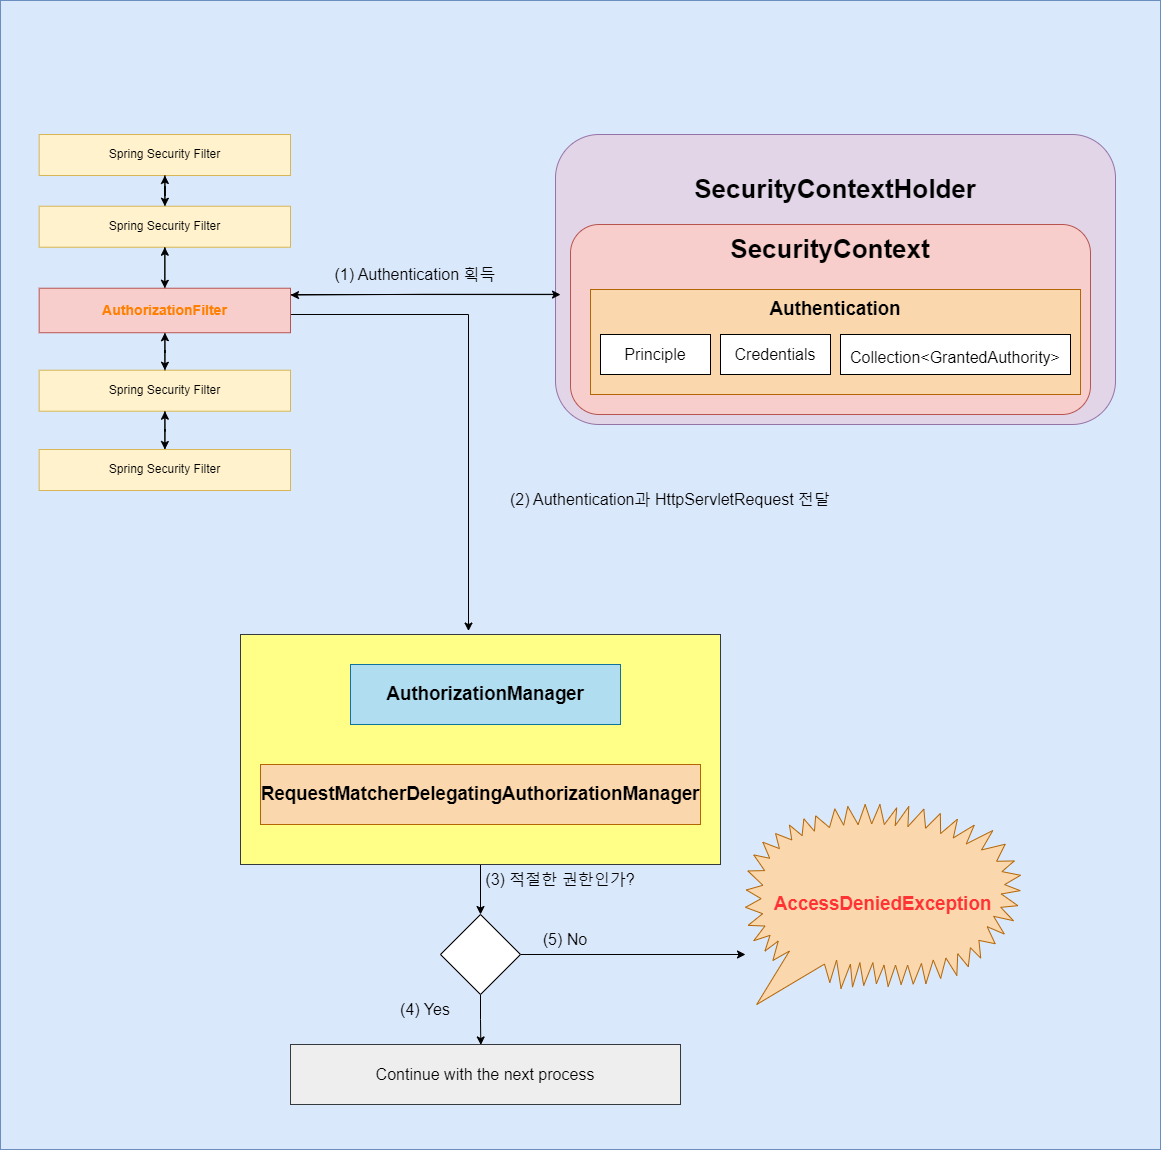

The diagram above was exported from draw.io. Its source (the exported page's mxGraphModel, read from the mxfile embedded in the PNG):
<mxGraphModel dx="2087" dy="2411" grid="1" gridSize="10" guides="1" tooltips="1" connect="1" arrows="1" fold="1" page="1" pageScale="1" pageWidth="827" pageHeight="1169" math="0" shadow="0">
  <root>
    <mxCell id="0" />
    <mxCell id="1" parent="0" />
    <mxCell id="csLsn0QsuqHn5LiEqWg5-1" value="" style="rounded=0;whiteSpace=wrap;html=1;fillColor=#dae8fc;strokeColor=#6c8ebf;" parent="1" vertex="1">
      <mxGeometry x="-750" y="-1169" width="1160" height="1149" as="geometry" />
    </mxCell>
    <mxCell id="L1fVGuYp-x95trX5A2xk-36" style="edgeStyle=orthogonalEdgeStyle;rounded=0;orthogonalLoop=1;jettySize=auto;html=1;entryX=0.5;entryY=0;entryDx=0;entryDy=0;fontSize=16;fontColor=#000000;" parent="1" source="L1fVGuYp-x95trX5A2xk-30" target="L1fVGuYp-x95trX5A2xk-34" edge="1">
      <mxGeometry relative="1" as="geometry" />
    </mxCell>
    <mxCell id="L1fVGuYp-x95trX5A2xk-30" value="" style="rounded=0;whiteSpace=wrap;html=1;fontSize=16;fillColor=#ffff88;strokeColor=#36393d;" parent="1" vertex="1">
      <mxGeometry x="-510" y="-535" width="480" height="230" as="geometry" />
    </mxCell>
    <mxCell id="L1fVGuYp-x95trX5A2xk-31" value="&lt;h3&gt;AuthorizationManager&lt;/h3&gt;" style="rounded=0;whiteSpace=wrap;html=1;fontSize=16;fillColor=#b1ddf0;strokeColor=#10739e;" parent="1" vertex="1">
      <mxGeometry x="-400" y="-505" width="270" height="60" as="geometry" />
    </mxCell>
    <mxCell id="L1fVGuYp-x95trX5A2xk-32" value="&lt;h3&gt;RequestMatcherDelegatingAuthorizationManager&lt;/h3&gt;" style="rounded=0;whiteSpace=wrap;html=1;fontSize=16;fillColor=#fad7ac;strokeColor=#b46504;" parent="1" vertex="1">
      <mxGeometry x="-490" y="-405" width="440" height="60" as="geometry" />
    </mxCell>
    <mxCell id="LJrLDpn3LT2WfA1c6zJo-1" style="edgeStyle=orthogonalEdgeStyle;rounded=0;orthogonalLoop=1;jettySize=auto;html=1;entryX=1;entryY=0.154;entryDx=0;entryDy=0;entryPerimeter=0;exitX=0;exitY=0.551;exitDx=0;exitDy=0;exitPerimeter=0;" parent="1" source="L1fVGuYp-x95trX5A2xk-18" target="fmjVaLavPYLsebD923ns-13" edge="1">
      <mxGeometry relative="1" as="geometry" />
    </mxCell>
    <mxCell id="L1fVGuYp-x95trX5A2xk-18" value="" style="rounded=1;whiteSpace=wrap;html=1;fillColor=#e1d5e7;strokeColor=#9673a6;" parent="1" vertex="1">
      <mxGeometry x="-195" y="-1035" width="560" height="290" as="geometry" />
    </mxCell>
    <mxCell id="L1fVGuYp-x95trX5A2xk-19" value="" style="rounded=1;whiteSpace=wrap;html=1;fillColor=#f8cecc;strokeColor=#b85450;" parent="1" vertex="1">
      <mxGeometry x="-180" y="-945" width="520" height="190" as="geometry" />
    </mxCell>
    <mxCell id="L1fVGuYp-x95trX5A2xk-20" value="&lt;b&gt;&lt;font style=&quot;font-size: 26px;&quot; color=&quot;#000000&quot;&gt;SecurityContextHolder&lt;/font&gt;&lt;/b&gt;" style="text;html=1;strokeColor=none;fillColor=none;align=center;verticalAlign=middle;whiteSpace=wrap;rounded=0;fontColor=#FF8000;" parent="1" vertex="1">
      <mxGeometry x="55" y="-995" width="60" height="30" as="geometry" />
    </mxCell>
    <mxCell id="L1fVGuYp-x95trX5A2xk-21" value="&lt;b&gt;&lt;font style=&quot;font-size: 26px;&quot; color=&quot;#000000&quot;&gt;SecurityContext&lt;/font&gt;&lt;/b&gt;" style="text;html=1;strokeColor=none;fillColor=none;align=center;verticalAlign=middle;whiteSpace=wrap;rounded=0;fontColor=#FF8000;" parent="1" vertex="1">
      <mxGeometry x="50" y="-935" width="60" height="30" as="geometry" />
    </mxCell>
    <mxCell id="L1fVGuYp-x95trX5A2xk-22" value="" style="rounded=0;whiteSpace=wrap;html=1;fontSize=26;fillColor=#fad7ac;strokeColor=#b46504;" parent="1" vertex="1">
      <mxGeometry x="-160" y="-880" width="490" height="105" as="geometry" />
    </mxCell>
    <mxCell id="L1fVGuYp-x95trX5A2xk-24" value="Principle" style="rounded=0;whiteSpace=wrap;html=1;fontSize=16;fontColor=#000000;" parent="1" vertex="1">
      <mxGeometry x="-150" y="-835" width="110" height="40" as="geometry" />
    </mxCell>
    <mxCell id="L1fVGuYp-x95trX5A2xk-25" value="Credentials" style="rounded=0;whiteSpace=wrap;html=1;fontSize=16;fontColor=#000000;" parent="1" vertex="1">
      <mxGeometry x="-30" y="-835" width="110" height="40" as="geometry" />
    </mxCell>
    <mxCell id="L1fVGuYp-x95trX5A2xk-26" value="&lt;span style=&quot;font-size: 16px;&quot;&gt;Collection&amp;lt;GrantedAuthority&amp;gt;&lt;/span&gt;" style="rounded=0;whiteSpace=wrap;html=1;fontSize=26;fontColor=#000000;" parent="1" vertex="1">
      <mxGeometry x="90" y="-835" width="230" height="40" as="geometry" />
    </mxCell>
    <mxCell id="L1fVGuYp-x95trX5A2xk-27" value="&lt;h3&gt;Authentication&lt;/h3&gt;" style="text;html=1;strokeColor=none;fillColor=none;align=center;verticalAlign=middle;whiteSpace=wrap;rounded=0;fontSize=16;fontColor=#000000;fontStyle=1" parent="1" vertex="1">
      <mxGeometry x="-5" y="-875" width="180" height="30" as="geometry" />
    </mxCell>
    <mxCell id="L1fVGuYp-x95trX5A2xk-37" style="edgeStyle=orthogonalEdgeStyle;rounded=0;orthogonalLoop=1;jettySize=auto;html=1;entryX=0.488;entryY=0.008;entryDx=0;entryDy=0;entryPerimeter=0;fontSize=16;fontColor=#000000;" parent="1" source="L1fVGuYp-x95trX5A2xk-34" target="L1fVGuYp-x95trX5A2xk-35" edge="1">
      <mxGeometry relative="1" as="geometry" />
    </mxCell>
    <mxCell id="L1fVGuYp-x95trX5A2xk-39" style="edgeStyle=orthogonalEdgeStyle;rounded=0;orthogonalLoop=1;jettySize=auto;html=1;fontSize=16;fontColor=#000000;" parent="1" source="L1fVGuYp-x95trX5A2xk-34" edge="1">
      <mxGeometry relative="1" as="geometry">
        <mxPoint x="-5" y="-215" as="targetPoint" />
      </mxGeometry>
    </mxCell>
    <mxCell id="L1fVGuYp-x95trX5A2xk-34" value="" style="rhombus;whiteSpace=wrap;html=1;fontSize=16;fontColor=#000000;" parent="1" vertex="1">
      <mxGeometry x="-310" y="-255" width="80" height="80" as="geometry" />
    </mxCell>
    <mxCell id="L1fVGuYp-x95trX5A2xk-35" value="Continue with the next process" style="rounded=0;whiteSpace=wrap;html=1;fontSize=16;fillColor=#eeeeee;strokeColor=#36393d;" parent="1" vertex="1">
      <mxGeometry x="-460" y="-125" width="390" height="60" as="geometry" />
    </mxCell>
    <mxCell id="L1fVGuYp-x95trX5A2xk-41" style="edgeStyle=orthogonalEdgeStyle;rounded=0;orthogonalLoop=1;jettySize=auto;html=1;fontSize=16;fontColor=#000000;entryX=0.475;entryY=-0.015;entryDx=0;entryDy=0;entryPerimeter=0;" parent="1" target="L1fVGuYp-x95trX5A2xk-30" edge="1">
      <mxGeometry relative="1" as="geometry">
        <mxPoint x="-470" y="-855" as="sourcePoint" />
        <mxPoint x="-280" y="-569" as="targetPoint" />
        <Array as="points">
          <mxPoint x="-470" y="-855" />
          <mxPoint x="-282" y="-855" />
        </Array>
      </mxGeometry>
    </mxCell>
    <mxCell id="L1fVGuYp-x95trX5A2xk-42" style="edgeStyle=orthogonalEdgeStyle;rounded=0;orthogonalLoop=1;jettySize=auto;html=1;fontSize=16;fontColor=#000000;entryX=0.009;entryY=0.552;entryDx=0;entryDy=0;entryPerimeter=0;" parent="1" target="L1fVGuYp-x95trX5A2xk-18" edge="1">
      <mxGeometry relative="1" as="geometry">
        <mxPoint x="-200" y="-875" as="targetPoint" />
        <Array as="points">
          <mxPoint x="-400" y="-875" />
          <mxPoint x="-400" y="-875" />
        </Array>
        <mxPoint x="-468.66666666666674" y="-875" as="sourcePoint" />
      </mxGeometry>
    </mxCell>
    <mxCell id="L1fVGuYp-x95trX5A2xk-43" value="(1) Authentication 획득" style="text;html=1;strokeColor=none;fillColor=none;align=center;verticalAlign=middle;whiteSpace=wrap;rounded=0;fontSize=16;fontColor=#000000;" parent="1" vertex="1">
      <mxGeometry x="-430" y="-910" width="190" height="30" as="geometry" />
    </mxCell>
    <mxCell id="L1fVGuYp-x95trX5A2xk-44" value="(2) Authentication과 HttpServletRequest 전달" style="text;html=1;strokeColor=none;fillColor=none;align=center;verticalAlign=middle;whiteSpace=wrap;rounded=0;fontSize=16;fontColor=#000000;" parent="1" vertex="1">
      <mxGeometry x="-270" y="-685" width="380" height="30" as="geometry" />
    </mxCell>
    <mxCell id="L1fVGuYp-x95trX5A2xk-45" value="(3) 적절한 권한인가?" style="text;html=1;strokeColor=none;fillColor=none;align=center;verticalAlign=middle;whiteSpace=wrap;rounded=0;fontSize=16;fontColor=#000000;" parent="1" vertex="1">
      <mxGeometry x="-270" y="-305" width="160" height="30" as="geometry" />
    </mxCell>
    <mxCell id="L1fVGuYp-x95trX5A2xk-46" value="(4) Yes" style="text;html=1;strokeColor=none;fillColor=none;align=center;verticalAlign=middle;whiteSpace=wrap;rounded=0;fontSize=16;fontColor=#000000;" parent="1" vertex="1">
      <mxGeometry x="-370" y="-175" width="90" height="30" as="geometry" />
    </mxCell>
    <mxCell id="L1fVGuYp-x95trX5A2xk-47" value="(5) No" style="text;html=1;strokeColor=none;fillColor=none;align=center;verticalAlign=middle;whiteSpace=wrap;rounded=0;fontSize=16;fontColor=#000000;" parent="1" vertex="1">
      <mxGeometry x="-230" y="-245" width="90" height="30" as="geometry" />
    </mxCell>
    <mxCell id="L1fVGuYp-x95trX5A2xk-48" value="&lt;h3 style=&quot;color: rgb(0, 0, 0);&quot;&gt;&lt;font color=&quot;#ff3333&quot;&gt;AccessDeniedException&lt;/font&gt;&lt;/h3&gt;" style="whiteSpace=wrap;html=1;shape=mxgraph.basic.loud_callout;fontSize=16;fillColor=#fad7ac;strokeColor=#b46504;" parent="1" vertex="1">
      <mxGeometry x="-5" y="-365" width="275" height="200" as="geometry" />
    </mxCell>
    <mxCell id="fmjVaLavPYLsebD923ns-3" value="Spring Security Filter" style="rounded=0;whiteSpace=wrap;html=1;fillColor=#fff2cc;strokeColor=#d6b656;" parent="1" vertex="1">
      <mxGeometry x="-711.33" y="-1035" width="251.33333333333334" height="40.995073891625616" as="geometry" />
    </mxCell>
    <mxCell id="fmjVaLavPYLsebD923ns-4" value="Spring Security Filter" style="rounded=0;whiteSpace=wrap;html=1;fillColor=#fff2cc;strokeColor=#d6b656;" parent="1" vertex="1">
      <mxGeometry x="-711.33" y="-799.2783251231527" width="251.33333333333334" height="40.995073891625616" as="geometry" />
    </mxCell>
    <mxCell id="fmjVaLavPYLsebD923ns-5" value="" style="edgeStyle=orthogonalEdgeStyle;rounded=0;orthogonalLoop=1;jettySize=auto;html=1;fontColor=#FF8000;" parent="1" source="fmjVaLavPYLsebD923ns-6" target="fmjVaLavPYLsebD923ns-3" edge="1">
      <mxGeometry relative="1" as="geometry" />
    </mxCell>
    <mxCell id="fmjVaLavPYLsebD923ns-6" value="Spring Security Filter" style="rounded=0;whiteSpace=wrap;html=1;fillColor=#fff2cc;strokeColor=#d6b656;" parent="1" vertex="1">
      <mxGeometry x="-711.33" y="-963.2586206896551" width="251.33333333333334" height="40.995073891625616" as="geometry" />
    </mxCell>
    <mxCell id="fmjVaLavPYLsebD923ns-7" style="edgeStyle=orthogonalEdgeStyle;rounded=0;orthogonalLoop=1;jettySize=auto;html=1;fontColor=#FF8000;" parent="1" source="fmjVaLavPYLsebD923ns-3" target="fmjVaLavPYLsebD923ns-6" edge="1">
      <mxGeometry relative="1" as="geometry" />
    </mxCell>
    <mxCell id="fmjVaLavPYLsebD923ns-8" style="edgeStyle=orthogonalEdgeStyle;rounded=0;orthogonalLoop=1;jettySize=auto;html=1;fontColor=#FF8000;" parent="1" source="fmjVaLavPYLsebD923ns-9" target="fmjVaLavPYLsebD923ns-4" edge="1">
      <mxGeometry relative="1" as="geometry" />
    </mxCell>
    <mxCell id="fmjVaLavPYLsebD923ns-9" value="Spring Security Filter" style="rounded=0;whiteSpace=wrap;html=1;fillColor=#fff2cc;strokeColor=#d6b656;" parent="1" vertex="1">
      <mxGeometry x="-711.33" y="-719.9981773399015" width="251.33333333333334" height="40.995073891625616" as="geometry" />
    </mxCell>
    <mxCell id="fmjVaLavPYLsebD923ns-10" value="" style="edgeStyle=orthogonalEdgeStyle;rounded=0;orthogonalLoop=1;jettySize=auto;html=1;fontColor=#FF8000;" parent="1" source="fmjVaLavPYLsebD923ns-4" target="fmjVaLavPYLsebD923ns-9" edge="1">
      <mxGeometry relative="1" as="geometry" />
    </mxCell>
    <mxCell id="fmjVaLavPYLsebD923ns-11" value="" style="edgeStyle=orthogonalEdgeStyle;rounded=0;orthogonalLoop=1;jettySize=auto;html=1;fontColor=#FF8000;" parent="1" source="fmjVaLavPYLsebD923ns-13" target="fmjVaLavPYLsebD923ns-4" edge="1">
      <mxGeometry relative="1" as="geometry" />
    </mxCell>
    <mxCell id="fmjVaLavPYLsebD923ns-12" style="edgeStyle=orthogonalEdgeStyle;rounded=0;orthogonalLoop=1;jettySize=auto;html=1;fontColor=#FF8000;" parent="1" source="fmjVaLavPYLsebD923ns-13" target="fmjVaLavPYLsebD923ns-6" edge="1">
      <mxGeometry relative="1" as="geometry" />
    </mxCell>
    <mxCell id="fmjVaLavPYLsebD923ns-13" value="&lt;h3&gt;&lt;b&gt;&lt;font color=&quot;#ff8000&quot;&gt;AuthorizationFilter&lt;/font&gt;&lt;/b&gt;&lt;/h3&gt;" style="rounded=0;whiteSpace=wrap;html=1;fillColor=#f8cecc;strokeColor=#b85450;" parent="1" vertex="1">
      <mxGeometry x="-711.33" y="-881.265775862069" width="251.33333333333334" height="44.49853448275862" as="geometry" />
    </mxCell>
    <mxCell id="fmjVaLavPYLsebD923ns-14" style="edgeStyle=orthogonalEdgeStyle;rounded=0;orthogonalLoop=1;jettySize=auto;html=1;fontColor=#FF8000;" parent="1" source="fmjVaLavPYLsebD923ns-4" target="fmjVaLavPYLsebD923ns-13" edge="1">
      <mxGeometry relative="1" as="geometry" />
    </mxCell>
    <mxCell id="fmjVaLavPYLsebD923ns-15" value="" style="edgeStyle=orthogonalEdgeStyle;rounded=0;orthogonalLoop=1;jettySize=auto;html=1;fontColor=#FF8000;" parent="1" source="fmjVaLavPYLsebD923ns-6" target="fmjVaLavPYLsebD923ns-13" edge="1">
      <mxGeometry relative="1" as="geometry" />
    </mxCell>
  </root>
</mxGraphModel>